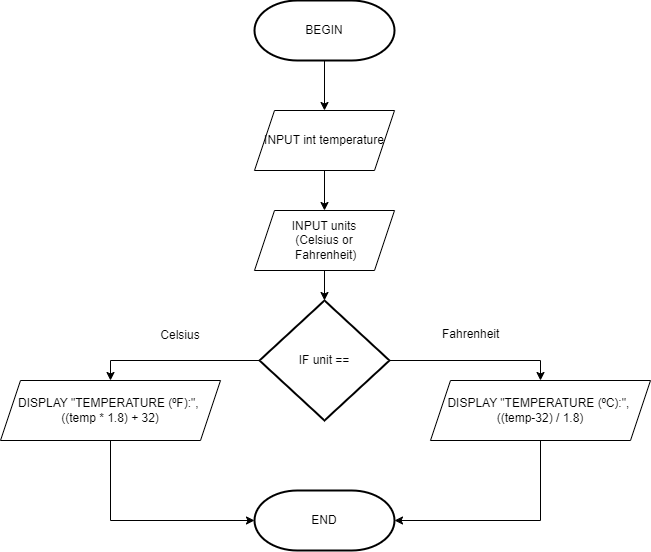

The diagram above was exported from draw.io. Its source (the exported page's mxGraphModel, read from the mxfile embedded in the PNG):
<mxGraphModel dx="1273" dy="826" grid="1" gridSize="10" guides="1" tooltips="1" connect="1" arrows="1" fold="1" page="1" pageScale="1" pageWidth="827" pageHeight="1169" math="0" shadow="0">
  <root>
    <mxCell id="0" />
    <mxCell id="1" parent="0" />
    <mxCell id="hyCEzLs9Vba6t-eAaWOQ-10" style="edgeStyle=orthogonalEdgeStyle;rounded=0;orthogonalLoop=1;jettySize=auto;html=1;exitX=0.5;exitY=1;exitDx=0;exitDy=0;exitPerimeter=0;entryX=0.5;entryY=0;entryDx=0;entryDy=0;" parent="1" source="hyCEzLs9Vba6t-eAaWOQ-2" target="hyCEzLs9Vba6t-eAaWOQ-3" edge="1">
      <mxGeometry relative="1" as="geometry" />
    </mxCell>
    <mxCell id="hyCEzLs9Vba6t-eAaWOQ-2" value="BEGIN" style="strokeWidth=2;html=1;shape=mxgraph.flowchart.terminator;whiteSpace=wrap;rounded=0;" parent="1" vertex="1">
      <mxGeometry x="344" y="70" width="140" height="60" as="geometry" />
    </mxCell>
    <mxCell id="hyCEzLs9Vba6t-eAaWOQ-11" value="" style="edgeStyle=orthogonalEdgeStyle;rounded=0;orthogonalLoop=1;jettySize=auto;html=1;" parent="1" source="hyCEzLs9Vba6t-eAaWOQ-3" target="hyCEzLs9Vba6t-eAaWOQ-4" edge="1">
      <mxGeometry relative="1" as="geometry" />
    </mxCell>
    <mxCell id="hyCEzLs9Vba6t-eAaWOQ-3" value="INPUT int temperature" style="shape=parallelogram;perimeter=parallelogramPerimeter;whiteSpace=wrap;html=1;fixedSize=1;rounded=0;" parent="1" vertex="1">
      <mxGeometry x="344" y="180" width="140" height="60" as="geometry" />
    </mxCell>
    <mxCell id="hyCEzLs9Vba6t-eAaWOQ-12" value="" style="edgeStyle=orthogonalEdgeStyle;rounded=0;orthogonalLoop=1;jettySize=auto;html=1;" parent="1" source="hyCEzLs9Vba6t-eAaWOQ-4" target="hyCEzLs9Vba6t-eAaWOQ-5" edge="1">
      <mxGeometry relative="1" as="geometry" />
    </mxCell>
    <mxCell id="hyCEzLs9Vba6t-eAaWOQ-4" value="INPUT units &lt;br&gt;(Celsius or&lt;br&gt;&amp;nbsp;Fahrenheit)" style="shape=parallelogram;perimeter=parallelogramPerimeter;whiteSpace=wrap;html=1;fixedSize=1;rounded=0;" parent="1" vertex="1">
      <mxGeometry x="344" y="280" width="140" height="60" as="geometry" />
    </mxCell>
    <mxCell id="hyCEzLs9Vba6t-eAaWOQ-13" value="" style="edgeStyle=orthogonalEdgeStyle;rounded=0;orthogonalLoop=1;jettySize=auto;html=1;entryX=0.5;entryY=0;entryDx=0;entryDy=0;" parent="1" source="hyCEzLs9Vba6t-eAaWOQ-5" target="hyCEzLs9Vba6t-eAaWOQ-7" edge="1">
      <mxGeometry relative="1" as="geometry" />
    </mxCell>
    <mxCell id="hyCEzLs9Vba6t-eAaWOQ-16" style="edgeStyle=orthogonalEdgeStyle;rounded=0;orthogonalLoop=1;jettySize=auto;html=1;exitX=1;exitY=0.5;exitDx=0;exitDy=0;exitPerimeter=0;entryX=0.5;entryY=0;entryDx=0;entryDy=0;" parent="1" source="hyCEzLs9Vba6t-eAaWOQ-5" target="hyCEzLs9Vba6t-eAaWOQ-9" edge="1">
      <mxGeometry relative="1" as="geometry" />
    </mxCell>
    <mxCell id="hyCEzLs9Vba6t-eAaWOQ-5" value="IF unit ==" style="strokeWidth=2;html=1;shape=mxgraph.flowchart.decision;whiteSpace=wrap;rounded=0;" parent="1" vertex="1">
      <mxGeometry x="349" y="370" width="130" height="120" as="geometry" />
    </mxCell>
    <mxCell id="hyCEzLs9Vba6t-eAaWOQ-7" value="DISPLAY &quot;TEMPERATURE (⁰F):&quot;,&amp;nbsp; ((temp * 1.8) + 32)" style="shape=parallelogram;perimeter=parallelogramPerimeter;whiteSpace=wrap;html=1;fixedSize=1;rounded=0;" parent="1" vertex="1">
      <mxGeometry x="90" y="450" width="220" height="60" as="geometry" />
    </mxCell>
    <mxCell id="hyCEzLs9Vba6t-eAaWOQ-9" value="DISPLAY &quot;TEMPERATURE (⁰C):&quot;,&amp;nbsp; ((temp-32) / 1.8)" style="shape=parallelogram;perimeter=parallelogramPerimeter;whiteSpace=wrap;html=1;fixedSize=1;rounded=0;" parent="1" vertex="1">
      <mxGeometry x="520" y="450" width="220" height="60" as="geometry" />
    </mxCell>
    <mxCell id="hyCEzLs9Vba6t-eAaWOQ-17" value="Celsius" style="text;html=1;align=center;verticalAlign=middle;whiteSpace=wrap;rounded=0;" parent="1" vertex="1">
      <mxGeometry x="240" y="390" width="60" height="30" as="geometry" />
    </mxCell>
    <mxCell id="hyCEzLs9Vba6t-eAaWOQ-18" value="Fahrenheit" style="text;whiteSpace=wrap;" parent="1" vertex="1">
      <mxGeometry x="530" y="390" width="70" height="30" as="geometry" />
    </mxCell>
    <mxCell id="hyCEzLs9Vba6t-eAaWOQ-19" value="END" style="strokeWidth=2;html=1;shape=mxgraph.flowchart.terminator;whiteSpace=wrap;rounded=0;" parent="1" vertex="1">
      <mxGeometry x="344" y="560" width="140" height="60" as="geometry" />
    </mxCell>
    <mxCell id="hyCEzLs9Vba6t-eAaWOQ-20" style="edgeStyle=orthogonalEdgeStyle;rounded=0;orthogonalLoop=1;jettySize=auto;html=1;exitX=0.5;exitY=1;exitDx=0;exitDy=0;entryX=1;entryY=0.5;entryDx=0;entryDy=0;entryPerimeter=0;" parent="1" source="hyCEzLs9Vba6t-eAaWOQ-9" target="hyCEzLs9Vba6t-eAaWOQ-19" edge="1">
      <mxGeometry relative="1" as="geometry">
        <mxPoint x="490" y="590" as="targetPoint" />
        <Array as="points">
          <mxPoint x="630" y="590" />
        </Array>
      </mxGeometry>
    </mxCell>
    <mxCell id="hyCEzLs9Vba6t-eAaWOQ-21" style="edgeStyle=orthogonalEdgeStyle;rounded=0;orthogonalLoop=1;jettySize=auto;html=1;exitX=0.5;exitY=1;exitDx=0;exitDy=0;entryX=0;entryY=0.5;entryDx=0;entryDy=0;entryPerimeter=0;" parent="1" source="hyCEzLs9Vba6t-eAaWOQ-7" target="hyCEzLs9Vba6t-eAaWOQ-19" edge="1">
      <mxGeometry relative="1" as="geometry" />
    </mxCell>
  </root>
</mxGraphModel>